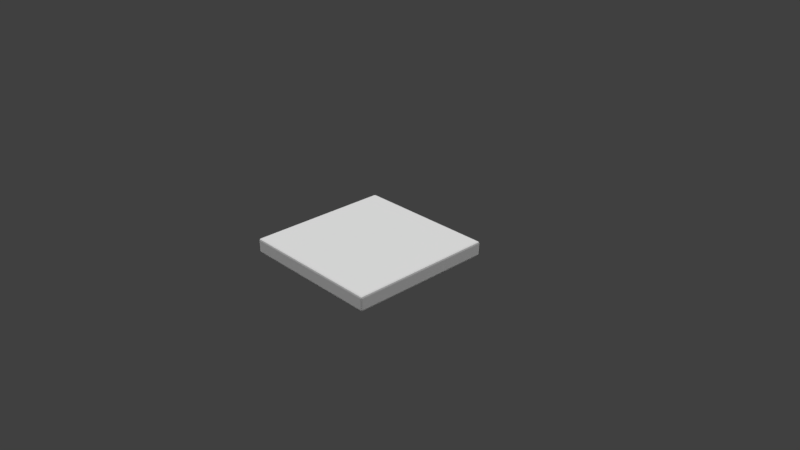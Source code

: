 # Source: Floor.blend  (saved by Blender 2.79.0; exported with 4.5.12 LTS)
import bpy
from mathutils import Matrix  # noqa: F401  (used for matrix-valued properties, if any)

bpy.ops.wm.read_factory_settings(use_empty=True)
scene = bpy.context.scene
scene.name = 'Scene'

# ---- collections
col_collection_1 = bpy.data.collections.new('Collection 1'); scene.collection.children.link(col_collection_1)

# ---- materials (node trees are filled in below, after node groups)
mat_material = bpy.data.materials.new('Material')
mat_material.alpha_threshold = 0.0
mat_material.use_transparent_shadow = False
mat_material.roughness = 0.5
mat_material.line_color = (0.0, 0.0, 0.0, 1.0)

# ---- material node trees

# ---- world
world_world = bpy.data.worlds.new('World'); scene.world = world_world
world_world.color = (0.05088, 0.05088, 0.05088)
world_world.use_sun_shadow = False
world_world.sun_shadow_jitter_overblur = 0.0
world_world.cycles.sampling_method = 'MANUAL'

# ---- cameras
cam_camera = bpy.data.cameras.new('Camera')
cam_camera.clip_end = 100.0
cam_camera.lens = 35.0
cam_camera.sensor_width = 32.0
cam_camera.sensor_height = 18.0
cam_camera.ortho_scale = 7.314
cam_camera.dof.focus_distance = 0.0
cam_camera.dof.aperture_fstop = 128.0

# ---- lights
light_lamp_002 = bpy.data.lights.new('Lamp.002', 'SUN')
light_lamp_002.transmission_factor = 0.0
light_lamp_002.cutoff_distance = 30.0
light_lamp_002.angle = 0.1993
light_lamp_002.energy = 1.0
light_lamp_002.shadow_buffer_clip_start = 1.001
light_lamp_002.shadow_soft_size = 0.1
light_lamp_002.shadow_cascade_max_distance = 1000.0
light_lamp_001 = bpy.data.lights.new('Lamp.001', 'SUN')
light_lamp_001.transmission_factor = 0.0
light_lamp_001.cutoff_distance = 30.0
light_lamp_001.angle = 0.1993
light_lamp_001.energy = 1.0
light_lamp_001.shadow_buffer_clip_start = 1.001
light_lamp_001.shadow_soft_size = 0.1
light_lamp_001.shadow_cascade_max_distance = 1000.0
light_lamp = bpy.data.lights.new('Lamp', 'SUN')
light_lamp.transmission_factor = 0.0
light_lamp.cutoff_distance = 30.0
light_lamp.angle = 0.1993
light_lamp.energy = 1.0
light_lamp.shadow_buffer_clip_start = 1.001
light_lamp.shadow_soft_size = 0.1
light_lamp.shadow_cascade_max_distance = 1000.0

# ---- meshes
me_cube = bpy.data.meshes.new('Cube')
me_cube.from_pydata([(-1.0, 1.0, -0.1), (-1.0, 1.0, 0.1), (1.788e-07, 1.0, -0.1), (-1.0, 2.98e-07, -0.1), (-1.0, 1.788e-07, 0.1), (-1.49e-07, -1.788e-07, 0.1), (8.941e-08, 1.192e-07, -0.1), (-1.0, 0.95, -0.1), (1.743e-07, 0.95, -0.1), (2.19e-07, 0.95, 0.1), (-0.95, 1.0, -0.1), (-0.95, 1.609e-07, 0.1), (-0.95, 2.891e-07, -0.1), (-0.95, 0.95, -0.1), (-0.95, 0.95, 0.1), (-1.0, 1.0, 0.05002), (2.086e-07, 1.0, 0.05002), (-1.0, 2.384e-07, 0.05002), (-1.0, 0.95, 0.05002), (-0.95, 1.0, 0.05002), (-0.95, 1.0, 0.1), (-1.0, 0.95, 0.1), (2.384e-07, 1.0, 0.1)], [], [(18, 21, 1, 15), (19, 10, 0, 15), (14, 21, 4, 11), (13, 12, 3, 7), (10, 13, 7, 0), (20, 1, 21, 14), (17, 4, 21, 18), (22, 20, 14, 9), (2, 8, 13, 10), (8, 6, 12, 13), (9, 14, 11, 5), (16, 2, 10, 19), (22, 16, 19, 20), (3, 17, 18, 7), (20, 19, 15, 1), (7, 18, 15, 0)])
_uv = me_cube.uv_layers.new(name='UVMap')
_uv.uv.foreach_set('vector', [0.475, 0.02502, 0.475, 3.272e-05, 0.5, 3.267e-05, 0.5, 0.02502, 0.525, 0.02502, 0.525, 0.1, 0.5, 0.1, 0.5, 0.02502, 0.0481, 0.9505, 9.239e-07, 0.9505, 0.0, 9.537e-07, 0.0481, 9.537e-07, 0.0481, 0.9505, 1.0, 0.9505, 1.0, 1.0, 0.0481, 1.0, 9.239e-07, 0.9505, 0.0481, 0.9505, 0.0481, 1.0, 9.239e-07, 1.0, 0.0481, 1.0, 9.239e-07, 1.0, 9.239e-07, 0.9505, 0.0481, 0.9505, 3.162e-05, 0.02502, 3.162e-05, 3.162e-05, 0.475, 3.272e-05, 0.475, 0.02502, 1.0, 1.0, 0.0481, 1.0, 0.0481, 0.9505, 1.0, 0.9505, 0.0, 9.537e-07, 0.0481, 9.537e-07, 0.0481, 0.9505, 9.239e-07, 0.9505, 0.0481, 9.537e-07, 1.0, 0.0, 1.0, 0.9505, 0.0481, 0.9505, 1.0, 0.9505, 0.0481, 0.9505, 0.0481, 9.537e-07, 1.0, 0.0, 1.0, 0.02502, 1.0, 0.1, 0.525, 0.1, 0.525, 0.02502, 1.0, 3.373e-05, 1.0, 0.02502, 0.525, 0.02502, 0.525, 3.267e-05, 3.171e-05, 0.1, 3.162e-05, 0.02502, 0.475, 0.02502, 0.475, 0.1, 0.525, 3.267e-05, 0.525, 0.02502, 0.5, 0.02502, 0.5, 3.267e-05, 0.475, 0.1, 0.475, 0.02502, 0.5, 0.02502, 0.5, 0.1])
me_cube.materials.append(mat_material)
me_cube.use_remesh_preserve_volume = False
me_cube.use_remesh_preserve_attributes = False
me_cube.use_mirror_vertex_groups = False
me_cube.update()

# ---- objects
ob_lamp_002 = bpy.data.objects.new('Lamp.002', light_lamp_002)
ob_lamp_001 = bpy.data.objects.new('Lamp.001', light_lamp_001)
ob_cube = bpy.data.objects.new('Cube', me_cube)
ob_lamp = bpy.data.objects.new('Lamp', light_lamp)
ob_camera = bpy.data.objects.new('Camera', cam_camera)

# ---- transforms, parenting, visibility, modifiers, constraints
ob_lamp_002.location = (-4.301, -6.44, 6.322)
ob_lamp_002.rotation_euler = (0.6463, 0.09023, 5.857)
ob_lamp_002.lock_rotations_4d = False
ob_lamp_002.empty_display_type = 'ARROWS'
ob_lamp_002.color = (0.0, 0.0, 0.0, 0.0)
ob_lamp_002.lineart.crease_threshold = 0.0
ob_lamp_001.location = (-4.724, 6.325, 3.082)
ob_lamp_001.rotation_euler = (0.6503, 0.05522, 3.973)
ob_lamp_001.lock_rotations_4d = False
ob_lamp_001.empty_display_type = 'ARROWS'
ob_lamp_001.color = (0.0, 0.0, 0.0, 0.0)
ob_lamp_001.lineart.crease_threshold = 0.0
ob_cube.location = (0.0, 0.0, 0.1)
ob_cube.lock_rotations_4d = False
ob_cube.empty_display_type = 'ARROWS'
ob_cube.lineart.crease_threshold = 0.0
_m = ob_cube.modifiers.new('Mirror', 'MIRROR')
_m.use_axis = (True, True, False)
_m = ob_cube.modifiers.new('Bevel', 'BEVEL')
_m.width = 1.0
_m.width_pct = 1.0
_m.segments = 2
_m.limit_method = 'NONE'
_m.spread = 0.0
ob_lamp.location = (4.076, 1.005, 5.904)
ob_lamp.rotation_euler = (0.6503, 0.05522, 1.866)
ob_lamp.lock_rotations_4d = False
ob_lamp.empty_display_type = 'ARROWS'
ob_lamp.color = (0.0, 0.0, 0.0, 0.0)
ob_lamp.lineart.crease_threshold = 0.0
ob_camera.location = (7.481, -6.508, 5.344)
ob_camera.rotation_euler = (1.109, 0.0, 0.8149)
ob_camera.lock_rotations_4d = False
ob_camera.empty_display_type = 'ARROWS'
ob_camera.color = (0.0, 0.0, 0.0, 0.0)
ob_camera.display_type = 'WIRE'
ob_camera.lineart.crease_threshold = 0.0

# ---- collection membership
col_collection_1.objects.link(ob_lamp_002)
col_collection_1.objects.link(ob_lamp_001)
col_collection_1.objects.link(ob_cube)
col_collection_1.objects.link(ob_lamp)
col_collection_1.objects.link(ob_camera)

# ---- scene / render settings (as saved in the file)
scene.camera = ob_camera
scene.frame_start = 1; scene.frame_end = 250; scene.frame_set(1)
scene.render.engine = 'BLENDER_EEVEE_NEXT'
scene.render.resolution_percentage = 50
scene.render.dither_intensity = 0.0
scene.cycles.use_denoising = False
scene.cycles.samples = 128
scene.cycles.sampling_pattern = 'TABULATED_SOBOL'
scene.cycles.use_adaptive_sampling = False
scene.cycles.use_light_tree = False
scene.cycles.blur_glossy = 0.0
scene.cycles.sample_clamp_indirect = 0.0
scene.view_settings.view_transform = 'Standard'
scene.unit_settings.scale_length = 0.01
bpy.context.view_layer.update()
